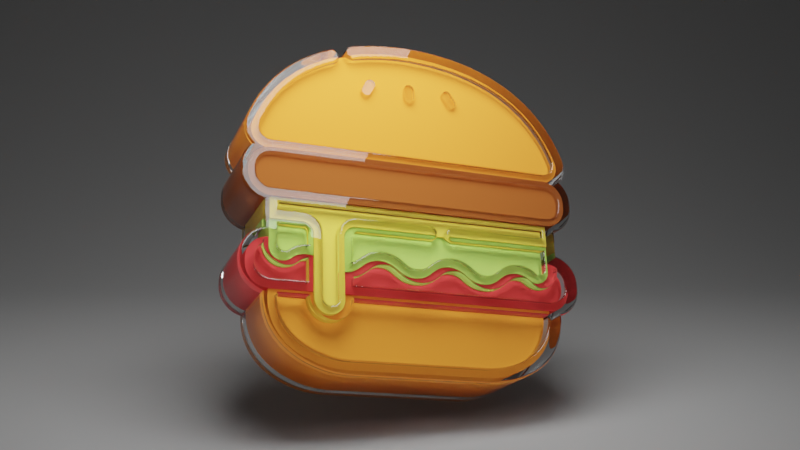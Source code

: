 # Source: hamburgur.blend  (saved by Blender 3.0.42; exported with 4.5.12 LTS)
import bpy
from mathutils import Matrix  # noqa: F401  (used for matrix-valued properties, if any)

bpy.ops.wm.read_factory_settings(use_empty=True)
scene = bpy.context.scene
scene.name = 'Scene'

# ---- collections
col_collection = bpy.data.collections.new('Collection'); scene.collection.children.link(col_collection)
col_hamburger_svg = bpy.data.collections.new('hamburger.svg'); scene.collection.children.link(col_hamburger_svg)

# ---- materials (node trees are filled in below, after node groups)
mat_back_color = bpy.data.materials.new('back color')
mat_lamp_top = bpy.data.materials.new('Lamp top')
mat_svgmat_001 = bpy.data.materials.new('SVGMat.001')
mat_svgmat_001.diffuse_color = (0.8148, 0.05781, 0.05781, 1.0)
mat_svgmat_002 = bpy.data.materials.new('SVGMat.002')
mat_svgmat_002.diffuse_color = (0.3419, 0.09084, 0.02122, 1.0)
mat_svgmat_005 = bpy.data.materials.new('SVGMat.005')
mat_svgmat_005.diffuse_color = (0.9911, 0.3095, 0.03955, 1.0)
mat_svgmat_007 = bpy.data.materials.new('SVGMat.007')
mat_svgmat_007.diffuse_color = (0.9911, 0.3095, 0.03955, 1.0)
mat_svgmat_009 = bpy.data.materials.new('SVGMat.009')
mat_svgmat_009.diffuse_color = (0.4969, 0.8388, 0.15, 1.0)
mat_svgmat_011 = bpy.data.materials.new('SVGMat.011')
mat_svgmat_011.diffuse_color = (0.9911, 0.7758, 0.1022, 1.0)
mat_svgmat = bpy.data.materials.new('SVGMat')
mat_svgmat.diffuse_color = (0.0, 0.0, 0.0, 1.0)

# ---- material node trees
mat_back_color.use_nodes = True; mat_back_color.node_tree.nodes.clear()
_N = mat_back_color.node_tree.nodes; _L = mat_back_color.node_tree.links
n0 = _N.new('ShaderNodeOutputMaterial'); n0.name = 'Material Output'; n0.location = (300, 300)
n1 = _N.new('ShaderNodeBsdfDiffuse'); n1.name = 'Diffuse BSDF'; n1.location = (10, 300)
n1.inputs[0].default_value = (0.3424, 0.3424, 0.3424, 1.0)
n1.inputs[1].default_value = 0.5
_L.new(n1.outputs[0], n0.inputs[0])
n0.is_active_output = True
mat_lamp_top.use_nodes = True; mat_lamp_top.node_tree.nodes.clear()
_N = mat_lamp_top.node_tree.nodes; _L = mat_lamp_top.node_tree.links
n0 = _N.new('ShaderNodeOutputMaterial'); n0.name = 'Material Output'; n0.location = (300, 300)
n1 = _N.new('ShaderNodeEmission'); n1.name = 'Emission'; n1.location = (10, 300)
n1.inputs[1].default_value = 8.0
_L.new(n1.outputs[0], n0.inputs[0])
n0.is_active_output = True
mat_svgmat.use_nodes = True; mat_svgmat.node_tree.nodes.clear()
_N = mat_svgmat.node_tree.nodes; _L = mat_svgmat.node_tree.links
n0 = _N.new('ShaderNodeOutputMaterial'); n0.name = 'Material Output'; n0.location = (300, 300)
n1 = _N.new('ShaderNodeBsdfGlass'); n1.name = 'Glass BSDF'; n1.location = (10, 300)
n1.distribution = 'BECKMANN'
n1.inputs[2].default_value = 1.45
_L.new(n1.outputs[0], n0.inputs[0])
n0.is_active_output = True

# ---- world
world_world = bpy.data.worlds.new('World'); scene.world = world_world
world_world.use_nodes = True; world_world.node_tree.nodes.clear()
_N = world_world.node_tree.nodes; _L = world_world.node_tree.links
n0 = _N.new('ShaderNodeOutputWorld'); n0.name = 'World Output'; n0.location = (300, 300)
n1 = _N.new('ShaderNodeBackground'); n1.name = 'Background'; n1.location = (10, 300)
n1.inputs[0].default_value = (0.05088, 0.05088, 0.05088, 1.0)
_L.new(n1.outputs[0], n0.inputs[0])
n0.is_active_output = True
world_world.color = (0.05088, 0.05088, 0.05088)
world_world.use_sun_shadow = False
world_world.sun_shadow_jitter_overblur = 0.0

# ---- cameras
cam_camera_001 = bpy.data.cameras.new('Camera.001')

# ---- meshes
me_plane = bpy.data.meshes.new('Plane')
me_plane.from_pydata([(-1.0, -1.0, 0.0), (1.0, -1.0, 0.0), (-1.0, 1.0, 0.0), (1.0, 1.0, 0.0), (-1.0, 1.0, 0.634), (1.0, 1.0, 0.634)], [], [(0, 1, 3, 2), (2, 3, 5, 4)])
me_plane.polygons.foreach_set('use_smooth', [True] * 2)
_uv = me_plane.uv_layers.new(name='UVMap')
_uv.uv.foreach_set('vector', [0.0, 0.0, 1.0, 0.0, 1.0, 1.0, 0.0, 1.0, 0.0, 1.0, 1.0, 1.0, 1.0, 1.0, 0.0, 1.0])
me_plane.materials.append(mat_back_color)
me_plane.use_remesh_fix_poles = True
me_plane.use_remesh_preserve_attributes = False
me_plane.update()
me_plane_001 = bpy.data.meshes.new('Plane.001')
me_plane_001.from_pydata([(-1.0, -1.0, 0.0), (1.0, -1.0, 0.0), (-1.0, 1.0, 0.0), (1.0, 1.0, 0.0)], [], [(0, 1, 3, 2)])
_uv = me_plane_001.uv_layers.new(name='UVMap')
_uv.uv.foreach_set('vector', [0.0, 0.0, 1.0, 0.0, 1.0, 1.0, 0.0, 1.0])
me_plane_001.materials.append(mat_lamp_top)
me_plane_001.use_remesh_fix_poles = True
me_plane_001.use_remesh_preserve_attributes = False
me_plane_001.update()

# ---- curves / text
cu_curve = bpy.data.curves.new('Curve', 'CURVE')
cu_curve.dimensions = '2D'
_sp = cu_curve.splines.new('BEZIER'); _sp.bezier_points.add(7)
_sp.bezier_points.foreach_set('co', [0.06066, -0.0104, 0.0, -0.06066, -0.0104, 0.0, -0.07013, -0.000932, 0.0, -0.07013, 0.000932, 0.0, -0.06066, 0.0104, 0.0, 0.06066, 0.0104, 0.0, 0.07013, 0.000932, 0.0, 0.07013, -0.000932, 0.0])
_sp.bezier_points.foreach_set('handle_left', [0.06589, -0.0104, 0.0, -0.02022, -0.0104, 0.0, -0.07013, -0.006161, 0.0, -0.07013, 0.000932, 0.0, -0.06589, 0.0104, 0.0, 0.06066, 0.0104, 0.0, 0.07013, 0.006161, 0.0, 0.07013, -0.000932, 0.0])
_sp.bezier_points.foreach_set('handle_right', [0.02022, -0.0104, 0.0, -0.06589, -0.0104, 0.0, -0.07013, -0.000932, 0.0, -0.07013, 0.006161, 0.0, -0.06066, 0.0104, 0.0, 0.06589, 0.0104, 0.0, 0.07013, 0.000932, 0.0, 0.07013, -0.006161, 0.0])
for _p, _l, _r in zip(_sp.bezier_points, ['FREE', 'VECTOR', 'FREE', 'FREE', 'FREE', 'FREE', 'FREE', 'FREE'], ['VECTOR', 'FREE', 'FREE', 'FREE', 'FREE', 'FREE', 'FREE', 'FREE']): _p.handle_left_type = _l; _p.handle_right_type = _r
_sp.use_cyclic_u = True
cu_curve.materials.append(mat_svgmat_001)
cu_curve.extrude = 0.012
cu_curve.fill_mode = 'BOTH'
cu_curve_001 = bpy.data.curves.new('Curve.001', 'CURVE')
cu_curve_001.dimensions = '2D'
_sp = cu_curve_001.splines.new('BEZIER'); _sp.bezier_points.add(7)
_sp.bezier_points.foreach_set('co', [0.06066, -0.0104, 0.0, -0.06066, -0.0104, 0.0, -0.07013, -0.000932, 0.0, -0.07013, 0.000932, 0.0, -0.06066, 0.0104, 0.0, 0.06066, 0.0104, 0.0, 0.07013, 0.000932, 0.0, 0.07013, -0.000932, 0.0])
_sp.bezier_points.foreach_set('handle_left', [0.06589, -0.0104, 0.0, -0.02022, -0.0104, 0.0, -0.07013, -0.006161, 0.0, -0.07013, 0.000932, 0.0, -0.06589, 0.0104, 0.0, 0.06066, 0.0104, 0.0, 0.07013, 0.006161, 0.0, 0.07013, -0.000932, 0.0])
_sp.bezier_points.foreach_set('handle_right', [0.02022, -0.0104, 0.0, -0.06589, -0.0104, 0.0, -0.07013, -0.000932, 0.0, -0.07013, 0.006161, 0.0, -0.06066, 0.0104, 0.0, 0.06589, 0.0104, 0.0, 0.07013, 0.000932, 0.0, 0.07013, -0.006161, 0.0])
for _p, _l, _r in zip(_sp.bezier_points, ['FREE', 'VECTOR', 'FREE', 'FREE', 'FREE', 'FREE', 'FREE', 'FREE'], ['VECTOR', 'FREE', 'FREE', 'FREE', 'FREE', 'FREE', 'FREE', 'FREE']): _p.handle_left_type = _l; _p.handle_right_type = _r
_sp.use_cyclic_u = True
cu_curve_001.materials.append(mat_svgmat_002)
cu_curve_001.extrude = 0.016
cu_curve_001.fill_mode = 'BOTH'
cu_curve_004 = bpy.data.curves.new('Curve.004', 'CURVE')
cu_curve_004.dimensions = '2D'
_sp = cu_curve_004.splines.new('BEZIER'); _sp.bezier_points.add(5)
_sp.bezier_points.foreach_set('co', [8.865e-06, 0.03857, 0.0, -0.06843, -0.002674, 0.0, -0.06098, -0.01313, 0.0, 8.865e-06, -0.01313, 0.0, 0.06099, -0.01313, 0.0, 0.06841, -0.002585, 0.0])
_sp.bezier_points.foreach_set('handle_left', [0.04721, 0.03788, 0.0, -0.06318, 0.01223, 0.0, -0.06639, -0.01313, 0.0, 8.865e-06, -0.01313, 0.0, 0.04066, -0.01313, 0.0, 0.07023, -0.007727, 0.0])
_sp.bezier_points.foreach_set('handle_right', [-0.04729, 0.03788, 0.0, -0.07022, -0.007781, 0.0, -0.06098, -0.01313, 0.0, 0.02034, -0.01313, 0.0, 0.06645, -0.01313, 0.0, 0.06313, 0.01233, 0.0])
for _p, _l, _r in zip(_sp.bezier_points, ['FREE', 'FREE', 'FREE', 'FREE', 'VECTOR', 'FREE'], ['FREE', 'FREE', 'FREE', 'VECTOR', 'FREE', 'FREE']): _p.handle_left_type = _l; _p.handle_right_type = _r
_sp.use_cyclic_u = True
cu_curve_004.materials.append(mat_svgmat_005)
cu_curve_004.extrude = 0.014
cu_curve_004.fill_mode = 'BOTH'
cu_curve_006 = bpy.data.curves.new('Curve.006', 'CURVE')
cu_curve_006.dimensions = '2D'
_sp = cu_curve_006.splines.new('BEZIER'); _sp.bezier_points.add(7)
_sp.bezier_points.foreach_set('co', [0.06066, 0.01779, 0.0, 5.65e-08, 0.01779, 0.0, -0.06066, 0.01779, 0.0, -0.04104, -0.01036, 0.0, -0.02843, -0.01235, 0.0, 5.65e-08, -0.01235, 0.0, 0.02843, -0.01235, 0.0, 0.04104, -0.01036, 0.0])
_sp.bezier_points.foreach_set('handle_left', [0.06066, 0.01779, 0.0, 0.02022, 0.01779, 0.0, -0.04044, 0.01779, 0.0, -0.06485, -0.002409, 0.0, -0.0327, -0.01235, 0.0, 5.65e-08, -0.01235, 0.0, 0.01895, -0.01235, 0.0, 0.03696, -0.01172, 0.0])
_sp.bezier_points.foreach_set('handle_right', [0.04044, 0.01779, 0.0, -0.02022, 0.01779, 0.0, -0.06066, 0.01779, 0.0, -0.03696, -0.01172, 0.0, -0.02843, -0.01235, 0.0, 0.009477, -0.01235, 0.0, 0.0327, -0.01235, 0.0, 0.06485, -0.002409, 0.0])
for _p, _l, _r in zip(_sp.bezier_points, ['FREE', 'VECTOR', 'VECTOR', 'FREE', 'FREE', 'FREE', 'VECTOR', 'FREE'], ['VECTOR', 'VECTOR', 'FREE', 'FREE', 'FREE', 'VECTOR', 'FREE', 'FREE']): _p.handle_left_type = _l; _p.handle_right_type = _r
_sp.use_cyclic_u = True
cu_curve_006.materials.append(mat_svgmat_007)
cu_curve_006.extrude = 0.011
cu_curve_006.fill_mode = 'BOTH'
cu_curve_008 = bpy.data.curves.new('Curve.008', 'CURVE')
cu_curve_008.dimensions = '2D'
_sp = cu_curve_008.splines.new('BEZIER'); _sp.bezier_points.add(13)
_sp.bezier_points.foreach_set('co', [0.05657, 0.001654, 0.0, 0.04742, -0.002634, 0.0, 0.04134, -0.0004226, 0.0, 0.02611, -0.006453, 0.0, 0.01088, -0.0004226, 0.0, -0.004352, -0.006453, 0.0, -0.01958, -0.0004226, 0.0, -0.03481, -0.006453, 0.0, -0.05004, -0.0004226, 0.0, -0.05612, -0.002633, 0.0, -0.06527, 0.001655, 0.0, -0.06527, 0.01284, 0.0, 0.05657, 0.01284, 0.0, 0.05657, 0.001654, 0.0])
_sp.bezier_points.foreach_set('handle_left', [0.05657, 0.001654, 0.0, 0.05107, -0.005635, 0.0, 0.04415, -0.0004226, 0.0, 0.03372, -0.006453, 0.0, 0.01849, -0.0004226, 0.0, 0.003263, -0.006453, 0.0, -0.01197, -0.0004226, 0.0, -0.0272, -0.006453, 0.0, -0.04242, -0.0004226, 0.0, -0.05462, -0.0014, 0.0, -0.06527, -0.003072, 0.0, -0.06527, 0.01284, 0.0, 0.01596, 0.01284, 0.0, 0.05657, 0.005383, 0.0])
_sp.bezier_points.foreach_set('handle_right', [0.05657, -0.003073, 0.0, 0.04592, -0.0014, 0.0, 0.03372, -0.0004226, 0.0, 0.01849, -0.006453, 0.0, 0.003263, -0.0004226, 0.0, -0.01197, -0.006453, 0.0, -0.0272, -0.0004226, 0.0, -0.04242, -0.006453, 0.0, -0.05285, -0.0004226, 0.0, -0.05977, -0.005634, 0.0, -0.06527, 0.001655, 0.0, -0.02466, 0.01284, 0.0, 0.05657, 0.009113, 0.0, 0.05657, 0.001654, 0.0])
for _p, _l, _r in zip(_sp.bezier_points, ['FREE', 'FREE', 'FREE', 'FREE', 'FREE', 'FREE', 'FREE', 'FREE', 'FREE', 'FREE', 'FREE', 'FREE', 'VECTOR', 'VECTOR'], ['FREE', 'FREE', 'FREE', 'FREE', 'FREE', 'FREE', 'FREE', 'FREE', 'FREE', 'FREE', 'FREE', 'VECTOR', 'VECTOR', 'FREE']): _p.handle_left_type = _l; _p.handle_right_type = _r
_sp.use_cyclic_u = True
cu_curve_008.materials.append(mat_svgmat_009)
cu_curve_008.extrude = 0.013
cu_curve_008.fill_mode = 'BOTH'
cu_curve_010 = bpy.data.curves.new('Curve.010', 'CURVE')
cu_curve_010.dimensions = '2D'
_sp = cu_curve_010.splines.new('BEZIER'); _sp.bezier_points.add(10)
_sp.bezier_points.foreach_set('co', [-0.03759, 0.01736, 0.0, -0.03759, 0.008315, 0.0, -0.02452, 0.008315, 0.0, -0.0196, 0.003396, 0.0, -0.0196, -0.02266, 0.0, -0.01331, -0.02895, 0.0, -0.007025, -0.02266, 0.0, -0.007025, 0.003396, 0.0, -0.002105, 0.008315, 0.0, 0.08419, 0.008315, 0.0, 0.08419, 0.01736, 0.0])
_sp.bezier_points.foreach_set('handle_left', [0.003005, 0.01736, 0.0, -0.03759, 0.01133, 0.0, -0.02888, 0.008315, 0.0, -0.0196, 0.006112, 0.0, -0.0196, -0.02266, 0.0, -0.01679, -0.02895, 0.0, -0.007025, -0.02613, 0.0, -0.007025, 0.003396, 0.0, -0.004822, 0.008315, 0.0, 0.08419, 0.008315, 0.0, 0.08419, 0.01435, 0.0])
_sp.bezier_points.foreach_set('handle_right', [-0.03759, 0.01435, 0.0, -0.03323, 0.008315, 0.0, -0.02181, 0.008315, 0.0, -0.0196, 0.003396, 0.0, -0.0196, -0.02613, 0.0, -0.009841, -0.02895, 0.0, -0.007025, -0.02266, 0.0, -0.007025, 0.006113, 0.0, -0.002105, 0.008315, 0.0, 0.08419, 0.01133, 0.0, 0.0436, 0.01736, 0.0])
for _p, _l, _r in zip(_sp.bezier_points, ['VECTOR', 'VECTOR', 'VECTOR', 'FREE', 'FREE', 'FREE', 'FREE', 'FREE', 'FREE', 'FREE', 'VECTOR'], ['VECTOR', 'VECTOR', 'FREE', 'FREE', 'FREE', 'FREE', 'FREE', 'FREE', 'FREE', 'VECTOR', 'VECTOR']): _p.handle_left_type = _l; _p.handle_right_type = _r
_sp.use_cyclic_u = True
cu_curve_010.materials.append(mat_svgmat_011)
cu_curve_010.extrude = 0.014
cu_curve_010.fill_mode = 'BOTH'
cu_curve_012 = bpy.data.curves.new('Curve.012', 'CURVE')
cu_curve_012.dimensions = '2D'
_sp = cu_curve_012.splines.new('BEZIER'); _sp.bezier_points.add(6)
_sp.bezier_points.foreach_set('co', [-0.0007825, -0.003303, 0.0, 0.001081, -0.002192, 0.0, 0.002917, 0.001204, 0.0, 0.002061, 0.004071, 0.0, -0.0008064, 0.003215, 0.0, -0.002642, -0.0001805, 0.0, -0.001787, -0.003048, 0.0])
_sp.bezier_points.foreach_set('handle_left', [-0.001123, -0.003303, 0.0, 0.0006984, -0.002901, 0.0, 0.002917, 0.001204, 0.0, 0.003089, 0.003515, 0.0, -0.000251, 0.004243, 0.0, -0.002642, -0.0001805, 0.0, -0.002815, -0.002492, 0.0])
_sp.bezier_points.foreach_set('handle_right', [-3.032e-05, -0.003303, 0.0, 0.001081, -0.002192, 0.0, 0.003472, 0.002231, 0.0, 0.001032, 0.004626, 0.0, -0.0008064, 0.003215, 0.0, -0.003198, -0.001208, 0.0, -0.001467, -0.003221, 0.0])
_sp.use_cyclic_u = True
cu_curve_012.materials.append(mat_svgmat)
cu_curve_012.extrude = 0.016
cu_curve_012.fill_mode = 'BOTH'
cu_curve_013 = bpy.data.curves.new('Curve.013', 'CURVE')
cu_curve_013.dimensions = '2D'
_sp = cu_curve_013.splines.new('BEZIER'); _sp.bezier_points.add(5)
_sp.bezier_points.foreach_set('co', [0.002116, -0.00193, 0.0, 0.002116, 0.00193, 0.0, 0.0, 0.004046, 0.0, -0.002116, 0.00193, 0.0, -0.002116, -0.00193, 0.0, 0.0, -0.004046, 0.0])
_sp.bezier_points.foreach_set('handle_left', [0.002116, -0.003098, 0.0, 0.002116, 0.0006433, 0.0, 0.001169, 0.004046, 0.0, -0.002116, 0.003098, 0.0, -0.002116, -0.00193, 0.0, -0.001169, -0.004046, 0.0])
_sp.bezier_points.foreach_set('handle_right', [0.002116, -0.0006433, 0.0, 0.002116, 0.003098, 0.0, -0.001169, 0.004046, 0.0, -0.002116, 0.00193, 0.0, -0.002116, -0.003098, 0.0, 0.001169, -0.004046, 0.0])
for _p, _l, _r in zip(_sp.bezier_points, ['FREE', 'VECTOR', 'FREE', 'FREE', 'FREE', 'FREE'], ['VECTOR', 'FREE', 'FREE', 'FREE', 'FREE', 'FREE']): _p.handle_left_type = _l; _p.handle_right_type = _r
_sp.use_cyclic_u = True
cu_curve_013.materials.append(mat_svgmat)
cu_curve_013.extrude = 0.016
cu_curve_013.fill_mode = 'BOTH'
cu_curve_014 = bpy.data.curves.new('Curve.014', 'CURVE')
cu_curve_014.dimensions = '2D'
_sp = cu_curve_014.splines.new('BEZIER'); _sp.bezier_points.add(6)
_sp.bezier_points.foreach_set('co', [0.0008264, -0.003279, 0.0, 0.001886, -0.002994, 0.0, 0.002655, -0.0001019, 0.0, 0.000718, 0.003237, 0.0, -0.002174, 0.004006, 0.0, -0.002943, 0.001114, 0.0, -0.001006, -0.002225, 0.0])
_sp.bezier_points.foreach_set('handle_left', [9.656e-05, -0.003279, 0.0, 0.001552, -0.003187, 0.0, 0.003241, -0.001113, 0.0, 0.000718, 0.003237, 0.0, -0.001163, 0.004592, 0.0, -0.00353, 0.002125, 0.0, -0.001006, -0.002225, 0.0])
_sp.bezier_points.foreach_set('handle_right', [0.001187, -0.003279, 0.0, 0.002897, -0.002407, 0.0, 0.002655, -0.0001019, 0.0, 0.0001316, 0.004248, 0.0, -0.003185, 0.00342, 0.0, -0.002943, 0.001114, 0.0, -0.0006135, -0.002901, 0.0])
_sp.use_cyclic_u = True
cu_curve_014.materials.append(mat_svgmat)
cu_curve_014.extrude = 0.016
cu_curve_014.fill_mode = 'BOTH'
cu_curve_015 = bpy.data.curves.new('Curve.015', 'CURVE')
cu_curve_015.dimensions = '2D'
_sp = cu_curve_015.splines.new('BEZIER'); _sp.bezier_points.add(42)
_sp.bezier_points.foreach_set('co', [0.07769, 0.02092, 0.0, 0.07769, 0.02278, 0.0, 0.07267, 0.03232, 0.0, 0.07458, 0.03435, 0.0, 0.07584, 0.0435, 0.0, 0.05668, 0.07036, 0.0, 0.00547, 0.08606, 0.0, 0.005409, 0.08606, 0.0, -0.02097, 0.08257, 0.0, -0.02245, 0.07997, 0.0, -0.01985, 0.07849, 0.0, 0.005439, 0.08182, 0.0, 0.07185, 0.04208, 0.0, 0.07112, 0.03679, 0.0, 0.06642, 0.03437, 0.0, -0.05554, 0.03437, 0.0, -0.06027, 0.03681, 0.0, -0.061, 0.042, 0.0, -0.02887, 0.0754, 0.0, -0.02774, 0.07817, 0.0, -0.03051, 0.0793, 0.0, -0.05443, 0.06198, 0.0, -0.06499, 0.0434, 0.0, -0.06372, 0.03436, 0.0, -0.06178, 0.03232, 0.0, -0.06681, 0.02278, 0.0, -0.06681, 0.02092, 0.0, -0.05756, 0.009572, 0.0, -0.05761, -0.003063, 0.0, -0.06681, -0.0144, 0.0, -0.06681, -0.01626, 0.0, -0.05757, -0.02761, 0.0, -0.05636, -0.03747, 0.0, -0.03627, -0.05588, 0.0, -0.02299, -0.05799, 0.0, 0.03387, -0.05799, 0.0, 0.04715, -0.05588, 0.0, 0.06724, -0.03747, 0.0, 0.06845, -0.02761, 0.0, 0.07769, -0.01626, 0.0, 0.07769, -0.0144, 0.0, 0.06844, -0.003056, 0.0, 0.06844, 0.009572, 0.0])
_sp.bezier_points.foreach_set('handle_left', [0.07769, 0.01533, 0.0, 0.07769, 0.02216, 0.0, 0.0757, 0.03023, 0.0, 0.07403, 0.03357, 0.0, 0.07692, 0.04042, 0.0, 0.06776, 0.0616, 0.0, 0.02667, 0.08575, 0.0, 0.005429, 0.08606, 0.0, -0.01305, 0.08475, 0.0, -0.02276, 0.0811, 0.0, -0.02098, 0.07818, 0.0, -0.003774, 0.08169, 0.0, 0.0667, 0.05664, 0.0, 0.07222, 0.03835, 0.0, 0.06832, 0.03437, 0.0, -0.05554, 0.03437, 0.0, -0.05917, 0.03526, 0.0, -0.06162, 0.04023, 0.0, -0.04862, 0.06712, 0.0, -0.02729, 0.07709, 0.0, -0.02943, 0.07975, 0.0, -0.04817, 0.06944, 0.0, -0.06258, 0.05025, 0.0, -0.06561, 0.03703, 0.0, -0.06251, 0.0329, 0.0, -0.06681, 0.02674, 0.0, -0.06681, 0.02092, 0.0, -0.06283, 0.01066, 0.0, -0.05761, -0.003063, 0.0, -0.06681, -0.008827, 0.0, -0.06681, -0.01626, 0.0, -0.06284, -0.02652, 0.0, -0.05764, -0.03345, 0.0, -0.04352, -0.05346, 0.0, -0.02762, -0.05799, 0.0, 0.03387, -0.05799, 0.0, 0.04297, -0.05728, 0.0, 0.06377, -0.0483, 0.0, 0.06859, -0.02983, 0.0, 0.07769, -0.02185, 0.0, 0.07769, -0.0144, 0.0, 0.07371, -0.004141, 0.0, 0.06844, 0.009572, 0.0])
_sp.bezier_points.foreach_set('handle_right', [0.07769, 0.02154, 0.0, 0.07769, 0.02673, 0.0, 0.07338, 0.0329, 0.0, 0.07645, 0.03701, 0.0, 0.07321, 0.05091, 0.0, 0.0439, 0.08047, 0.0, 0.00545, 0.08606, 0.0, -0.004173, 0.08592, 0.0, -0.0221, 0.08226, 0.0, -0.02215, 0.07885, 0.0, -0.01228, 0.08057, 0.0, 0.05122, 0.08115, 0.0, 0.07249, 0.04028, 0.0, 0.07003, 0.03525, 0.0, 0.06642, 0.03437, 0.0, -0.05744, 0.03437, 0.0, -0.06135, 0.03834, 0.0, -0.05724, 0.05266, 0.0, -0.0278, 0.07585, 0.0, -0.02819, 0.07924, 0.0, -0.04013, 0.07527, 0.0, -0.05903, 0.0565, 0.0, -0.06607, 0.04033, 0.0, -0.06317, 0.03359, 0.0, -0.06482, 0.03023, 0.0, -0.06681, 0.02278, 0.0, -0.06681, 0.01533, 0.0, -0.05756, 0.009572, 0.0, -0.06286, -0.004163, 0.0, -0.06681, -0.0144, 0.0, -0.06681, -0.02185, 0.0, -0.05771, -0.02983, 0.0, -0.0529, -0.0483, 0.0, -0.03209, -0.05728, 0.0, -0.02299, -0.05799, 0.0, 0.0385, -0.05799, 0.0, 0.0544, -0.05346, 0.0, 0.06852, -0.03345, 0.0, 0.07372, -0.02652, 0.0, 0.07769, -0.01626, 0.0, 0.07769, -0.008812, 0.0, 0.06844, -0.003056, 0.0, 0.07371, 0.01066, 0.0])
for _p, _l, _r in zip(_sp.bezier_points, ['FREE', 'VECTOR', 'FREE', 'FREE', 'FREE', 'FREE', 'FREE', 'FREE', 'FREE', 'FREE', 'FREE', 'FREE', 'FREE', 'FREE', 'FREE', 'FREE', 'FREE', 'FREE', 'FREE', 'FREE', 'FREE', 'FREE', 'FREE', 'FREE', 'FREE', 'FREE', 'FREE', 'FREE', 'FREE', 'FREE', 'FREE', 'FREE', 'FREE', 'FREE', 'FREE', 'FREE', 'FREE', 'FREE', 'FREE', 'FREE', 'FREE', 'FREE', 'FREE'], ['VECTOR', 'FREE', 'FREE', 'FREE', 'FREE', 'FREE', 'FREE', 'FREE', 'FREE', 'FREE', 'FREE', 'FREE', 'FREE', 'FREE', 'FREE', 'FREE', 'FREE', 'FREE', 'FREE', 'FREE', 'FREE', 'FREE', 'FREE', 'FREE', 'FREE', 'FREE', 'FREE', 'FREE', 'FREE', 'FREE', 'FREE', 'FREE', 'FREE', 'FREE', 'FREE', 'FREE', 'FREE', 'FREE', 'FREE', 'FREE', 'FREE', 'FREE', 'FREE']): _p.handle_left_type = _l; _p.handle_right_type = _r
_sp.use_cyclic_u = True
_sp = cu_curve_015.splines.new('BEZIER'); _sp.bezier_points.add(9)
_sp.bezier_points.foreach_set('co', [-0.06258, -0.01626, 0.0, -0.06258, -0.0144, 0.0, -0.05762, -0.007453, 0.0, -0.05762, -0.0087, 0.0, -0.05323, -0.01565, 0.0, -0.04502, -0.01462, 0.0, -0.04028, -0.01289, 0.0, -0.03958, -0.01292, 0.0, -0.03958, -0.02361, 0.0, -0.05523, -0.02361, 0.0])
_sp.bezier_points.foreach_set('handle_left', [-0.06258, -0.02032, 0.0, -0.06258, -0.01502, 0.0, -0.0605, -0.00845, 0.0, -0.05762, -0.0087, 0.0, -0.05594, -0.01436, 0.0, -0.04735, -0.01654, 0.0, -0.04259, -0.01289, 0.0, -0.03981, -0.0129, 0.0, -0.03958, -0.02361, 0.0, -0.05001, -0.02361, 0.0])
_sp.bezier_points.foreach_set('handle_right', [-0.06258, -0.01564, 0.0, -0.06258, -0.01118, 0.0, -0.05762, -0.007453, 0.0, -0.05762, -0.0117, 0.0, -0.0505, -0.01693, 0.0, -0.04393, -0.01372, 0.0, -0.04004, -0.01289, 0.0, -0.03958, -0.01292, 0.0, -0.0448, -0.02361, 0.0, -0.05928, -0.02361, 0.0])
for _p, _l, _r in zip(_sp.bezier_points, ['FREE', 'VECTOR', 'FREE', 'FREE', 'FREE', 'FREE', 'FREE', 'FREE', 'FREE', 'VECTOR'], ['VECTOR', 'FREE', 'FREE', 'FREE', 'FREE', 'FREE', 'FREE', 'FREE', 'VECTOR', 'FREE']): _p.handle_left_type = _l; _p.handle_right_type = _r
_sp.use_cyclic_u = True
_sp = cu_curve_015.splines.new('BEZIER'); _sp.bezier_points.add(33)
_sp.bezier_points.foreach_set('co', [0.02175, 0.0002875, 0.0, 0.06421, 0.0002875, 0.0, 0.06421, -0.008701, 0.0, 0.06224, -0.01182, 0.0, 0.05852, -0.01135, 0.0, 0.05109, -0.008662, 0.0, 0.04217, -0.01213, 0.0, 0.03587, -0.01469, 0.0, 0.02957, -0.01213, 0.0, 0.02064, -0.008662, 0.0, 0.01171, -0.01213, 0.0, 0.005408, -0.01469, 0.0, -0.0008924, -0.01213, 0.0, -0.009821, -0.008662, 0.0, -0.01875, -0.01213, 0.0, -0.02277, -0.01443, 0.0, -0.02277, -0.002516, 0.0, -0.01997, 0.0002875, 0.0, 0.01183, 0.0002875, 0.0, 0.01394, 0.002403, 0.0, 0.01183, 0.004519, 0.0, -0.01997, 0.004519, 0.0, -0.027, -0.002516, 0.0, -0.027, -0.02857, 0.0, -0.03118, -0.03274, 0.0, -0.03535, -0.02857, 0.0, -0.03535, -0.002516, 0.0, -0.04239, 0.004519, 0.0, -0.05333, 0.004519, 0.0, -0.05333, 0.009334, 0.0, 0.06421, 0.009334, 0.0, 0.06421, 0.004519, 0.0, 0.02175, 0.004519, 0.0, 0.01963, 0.002403, 0.0])
_sp.bezier_points.foreach_set('handle_left', [0.02058, 0.0002875, 0.0, 0.05006, 0.0002875, 0.0, 0.06421, -0.005705, 0.0, 0.06347, -0.01124, 0.0, 0.0596, -0.01224, 0.0, 0.05477, -0.008662, 0.0, 0.04422, -0.01051, 0.0, 0.03894, -0.01469, 0.0, 0.03137, -0.01356, 0.0, 0.02518, -0.008662, 0.0, 0.01366, -0.01059, 0.0, 0.008478, -0.01469, 0.0, 0.0009119, -0.01356, 0.0, -0.005277, -0.008662, 0.0, -0.01669, -0.01051, 0.0, -0.02113, -0.01402, 0.0, -0.02277, -0.002516, 0.0, -0.02151, 0.0002875, 0.0, 0.01183, 0.0002875, 0.0, 0.01394, 0.001235, 0.0, 0.01299, 0.004519, 0.0, -0.01997, 0.004519, 0.0, -0.027, 0.001363, 0.0, -0.027, -0.02857, 0.0, -0.02887, -0.03274, 0.0, -0.03535, -0.03087, 0.0, -0.03535, -0.002516, 0.0, -0.03851, 0.004519, 0.0, -0.05333, 0.004519, 0.0, -0.05333, 0.007729, 0.0, 0.02503, 0.009334, 0.0, 0.06421, 0.006124, 0.0, 0.0359, 0.004519, 0.0, 0.01963, 0.003572, 0.0])
_sp.bezier_points.foreach_set('handle_right', [0.0359, 0.0002875, 0.0, 0.06421, -0.002709, 0.0, 0.06421, -0.01007, 0.0, 0.06099, -0.01241, 0.0, 0.057, -0.0101, 0.0, 0.04655, -0.008662, 0.0, 0.04036, -0.01356, 0.0, 0.03279, -0.01469, 0.0, 0.02751, -0.01051, 0.0, 0.01609, -0.008662, 0.0, 0.009903, -0.01356, 0.0, 0.002337, -0.01469, 0.0, -0.002846, -0.01059, 0.0, -0.01436, -0.008662, 0.0, -0.02004, -0.01315, 0.0, -0.02277, -0.01443, 0.0, -0.02277, -0.0009698, 0.0, -0.01997, 0.0002875, 0.0, 0.01299, 0.0002875, 0.0, 0.01394, 0.003572, 0.0, 0.01183, 0.004519, 0.0, -0.02385, 0.004519, 0.0, -0.027, -0.002516, 0.0, -0.027, -0.03087, 0.0, -0.03348, -0.03274, 0.0, -0.03535, -0.02857, 0.0, -0.03535, 0.001363, 0.0, -0.04239, 0.004519, 0.0, -0.05333, 0.006124, 0.0, -0.01415, 0.009334, 0.0, 0.06421, 0.007729, 0.0, 0.05006, 0.004519, 0.0, 0.02058, 0.004519, 0.0, 0.01963, 0.001235, 0.0])
for _p, _l, _r in zip(_sp.bezier_points, ['FREE', 'VECTOR', 'VECTOR', 'FREE', 'FREE', 'FREE', 'FREE', 'FREE', 'FREE', 'FREE', 'FREE', 'FREE', 'FREE', 'FREE', 'FREE', 'FREE', 'FREE', 'FREE', 'FREE', 'FREE', 'FREE', 'FREE', 'FREE', 'FREE', 'FREE', 'FREE', 'FREE', 'FREE', 'FREE', 'VECTOR', 'VECTOR', 'VECTOR', 'VECTOR', 'FREE'], ['VECTOR', 'VECTOR', 'FREE', 'FREE', 'FREE', 'FREE', 'FREE', 'FREE', 'FREE', 'FREE', 'FREE', 'FREE', 'FREE', 'FREE', 'FREE', 'FREE', 'FREE', 'FREE', 'FREE', 'FREE', 'FREE', 'FREE', 'FREE', 'FREE', 'FREE', 'FREE', 'FREE', 'FREE', 'VECTOR', 'VECTOR', 'VECTOR', 'VECTOR', 'FREE', 'FREE']): _p.handle_left_type = _l; _p.handle_right_type = _r
_sp.use_cyclic_u = True
_sp = cu_curve_015.splines.new('BEZIER'); _sp.bezier_points.add(7)
_sp.bezier_points.foreach_set('co', [-0.04239, 0.0002875, 0.0, -0.03958, -0.002516, 0.0, -0.03958, -0.00868, 0.0, -0.04028, -0.008662, 0.0, -0.04771, -0.01135, 0.0, -0.05142, -0.01182, 0.0, -0.05339, -0.0087, 0.0, -0.05339, 0.0002875, 0.0])
_sp.bezier_points.foreach_set('handle_left', [-0.04239, 0.0002875, 0.0, -0.03958, -0.0009698, 0.0, -0.03958, -0.00868, 0.0, -0.04004, -0.008662, 0.0, -0.04618, -0.0101, 0.0, -0.05017, -0.01241, 0.0, -0.05339, -0.01007, 0.0, -0.05339, 0.0002875, 0.0])
_sp.bezier_points.foreach_set('handle_right', [-0.04084, 0.0002875, 0.0, -0.03958, -0.002516, 0.0, -0.03981, -0.008669, 0.0, -0.04396, -0.008662, 0.0, -0.04878, -0.01224, 0.0, -0.05265, -0.01124, 0.0, -0.05339, -0.0087, 0.0, -0.05339, 0.0002875, 0.0])
_sp.use_cyclic_u = True
_sp = cu_curve_015.splines.new('BEZIER'); _sp.bezier_points.add(11)
_sp.bezier_points.foreach_set('co', [0.0632, -0.03618, 0.0, 0.04581, -0.05187, 0.0, 0.03387, -0.05376, 0.0, -0.02299, -0.05376, 0.0, -0.03493, -0.05187, 0.0, -0.05336, -0.02785, 0.0, -0.03958, -0.02785, 0.0, -0.03958, -0.02857, 0.0, -0.03118, -0.03698, 0.0, -0.02277, -0.02857, 0.0, -0.02277, -0.02785, 0.0, 0.06423, -0.02785, 0.0])
_sp.bezier_points.foreach_set('handle_left', [0.06431, -0.03273, 0.0, 0.05501, -0.0488, 0.0, 0.03804, -0.05376, 0.0, -0.02299, -0.05376, 0.0, -0.03118, -0.05312, 0.0, -0.0537, -0.03257, 0.0, -0.03958, -0.02785, 0.0, -0.03958, -0.02833, 0.0, -0.03581, -0.03698, 0.0, -0.02277, -0.03321, 0.0, -0.02277, -0.02785, 0.0, 0.03523, -0.02785, 0.0])
_sp.bezier_points.foreach_set('handle_right', [0.06086, -0.04352, 0.0, 0.04206, -0.05312, 0.0, 0.03387, -0.05376, 0.0, -0.02716, -0.05376, 0.0, -0.05295, -0.04586, 0.0, -0.05336, -0.02785, 0.0, -0.03958, -0.02809, 0.0, -0.03958, -0.03321, 0.0, -0.02654, -0.03698, 0.0, -0.02277, -0.02857, 0.0, 0.00623, -0.02785, 0.0, 0.06435, -0.02965, 0.0])
for _p, _l, _r in zip(_sp.bezier_points, ['FREE', 'FREE', 'FREE', 'FREE', 'FREE', 'FREE', 'FREE', 'VECTOR', 'FREE', 'FREE', 'FREE', 'VECTOR'], ['FREE', 'FREE', 'FREE', 'FREE', 'FREE', 'FREE', 'VECTOR', 'FREE', 'FREE', 'FREE', 'VECTOR', 'FREE']): _p.handle_left_type = _l; _p.handle_right_type = _r
_sp.use_cyclic_u = True
_sp = cu_curve_015.splines.new('BEZIER'); _sp.bezier_points.add(18)
_sp.bezier_points.foreach_set('co', [0.07346, -0.0144, 0.0, 0.07346, -0.01626, 0.0, 0.0661, -0.02361, 0.0, -0.02277, -0.02361, 0.0, -0.02277, -0.01875, 0.0, -0.01612, -0.01545, 0.0, -0.009821, -0.01289, 0.0, -0.003521, -0.01545, 0.0, 0.005408, -0.01892, 0.0, 0.01434, -0.01545, 0.0, 0.02064, -0.01289, 0.0, 0.02694, -0.01545, 0.0, 0.03587, -0.01892, 0.0, 0.04479, -0.01545, 0.0, 0.05109, -0.01289, 0.0, 0.05584, -0.01462, 0.0, 0.06405, -0.01565, 0.0, 0.06844, -0.008702, 0.0, 0.06844, -0.00743, 0.0])
_sp.bezier_points.foreach_set('handle_left', [0.07346, -0.01116, 0.0, 0.07346, -0.01564, 0.0, 0.07016, -0.02361, 0.0, -0.02277, -0.02361, 0.0, -0.02277, -0.02037, 0.0, -0.0178, -0.01678, 0.0, -0.01289, -0.01289, 0.0, -0.005325, -0.01402, 0.0, 0.0008639, -0.01892, 0.0, 0.01228, -0.01708, 0.0, 0.01757, -0.01289, 0.0, 0.02513, -0.01402, 0.0, 0.03132, -0.01892, 0.0, 0.04274, -0.01708, 0.0, 0.04802, -0.01289, 0.0, 0.05474, -0.01373, 0.0, 0.06132, -0.01694, 0.0, 0.06844, -0.0117, 0.0, 0.06844, -0.00743, 0.0])
_sp.bezier_points.foreach_set('handle_right', [0.07346, -0.01502, 0.0, 0.07346, -0.02032, 0.0, 0.0661, -0.02361, 0.0, -0.02277, -0.02199, 0.0, -0.01967, -0.01825, 0.0, -0.01432, -0.01402, 0.0, -0.00675, -0.01289, 0.0, -0.001567, -0.017, 0.0, 0.009951, -0.01892, 0.0, 0.01614, -0.01402, 0.0, 0.02371, -0.01289, 0.0, 0.02899, -0.01708, 0.0, 0.04041, -0.01892, 0.0, 0.0466, -0.01402, 0.0, 0.05341, -0.01289, 0.0, 0.05817, -0.01654, 0.0, 0.06676, -0.01437, 0.0, 0.06844, -0.008702, 0.0, 0.07135, -0.008408, 0.0])
for _p, _l, _r in zip(_sp.bezier_points, ['FREE', 'VECTOR', 'FREE', 'FREE', 'VECTOR', 'FREE', 'FREE', 'FREE', 'FREE', 'FREE', 'FREE', 'FREE', 'FREE', 'FREE', 'FREE', 'FREE', 'FREE', 'FREE', 'FREE'], ['VECTOR', 'FREE', 'FREE', 'VECTOR', 'FREE', 'FREE', 'FREE', 'FREE', 'FREE', 'FREE', 'FREE', 'FREE', 'FREE', 'FREE', 'FREE', 'FREE', 'FREE', 'FREE', 'FREE']): _p.handle_left_type = _l; _p.handle_right_type = _r
_sp.use_cyclic_u = True
_sp = cu_curve_015.splines.new('BEZIER'); _sp.bezier_points.add(7)
_sp.bezier_points.foreach_set('co', [0.0661, 0.01357, 0.0, -0.05523, 0.01357, 0.0, -0.06258, 0.02092, 0.0, -0.06258, 0.02278, 0.0, -0.05523, 0.03013, 0.0, 0.0661, 0.03013, 0.0, 0.07346, 0.02278, 0.0, 0.07346, 0.02092, 0.0])
_sp.bezier_points.foreach_set('handle_left', [0.07016, 0.01357, 0.0, -0.01478, 0.01357, 0.0, -0.06258, 0.01686, 0.0, -0.06258, 0.02278, 0.0, -0.05928, 0.03013, 0.0, 0.0661, 0.03013, 0.0, 0.07346, 0.02684, 0.0, 0.07346, 0.02092, 0.0])
_sp.bezier_points.foreach_set('handle_right', [0.02566, 0.01357, 0.0, -0.05928, 0.01357, 0.0, -0.06258, 0.02092, 0.0, -0.06258, 0.02684, 0.0, -0.05523, 0.03013, 0.0, 0.07016, 0.03013, 0.0, 0.07346, 0.02278, 0.0, 0.07346, 0.01686, 0.0])
for _p, _l, _r in zip(_sp.bezier_points, ['FREE', 'VECTOR', 'FREE', 'FREE', 'FREE', 'FREE', 'FREE', 'FREE'], ['VECTOR', 'FREE', 'FREE', 'FREE', 'FREE', 'FREE', 'FREE', 'FREE']): _p.handle_left_type = _l; _p.handle_right_type = _r
_sp.use_cyclic_u = True
cu_curve_015.materials.append(mat_svgmat)
cu_curve_015.bevel_resolution = 9
cu_curve_015.extrude = 0.017
cu_curve_015.bevel_depth = 0.001
cu_curve_015.fill_mode = 'BOTH'

# ---- objects
ob_plane = bpy.data.objects.new('Plane', me_plane)
ob_camera = bpy.data.objects.new('Camera', cam_camera_001)
ob_plane_001 = bpy.data.objects.new('Plane.001', me_plane_001)
ob_curve = bpy.data.objects.new('Curve', cu_curve)
ob_curve_001 = bpy.data.objects.new('Curve.001', cu_curve_001)
ob_curve_004 = bpy.data.objects.new('Curve.004', cu_curve_004)
ob_curve_006 = bpy.data.objects.new('Curve.006', cu_curve_006)
ob_curve_008 = bpy.data.objects.new('Curve.008', cu_curve_008)
ob_curve_010 = bpy.data.objects.new('Curve.010', cu_curve_010)
ob_curve_012 = bpy.data.objects.new('Curve.012', cu_curve_012)
ob_curve_013 = bpy.data.objects.new('Curve.013', cu_curve_013)
ob_curve_014 = bpy.data.objects.new('Curve.014', cu_curve_014)
ob_curve_015 = bpy.data.objects.new('Curve.015', cu_curve_015)

# ---- transforms, parenting, visibility, modifiers, constraints
ob_plane.location = (0.0, 0.0, 0.0)
ob_plane.scale = (25.84, 25.84, 25.84)
_m = ob_plane.modifiers.new('Bevel', 'BEVEL')
_m.width = 0.54
_m.width_pct = 0.54
_m.segments = 30
ob_camera.location = (-1.846, -23.62, 6.445)
ob_camera.rotation_euler = (1.453, -0.01371, -0.09722)
ob_plane_001.location = (0.0, -4.255, 11.2)
ob_plane_001.rotation_euler = (0.3522, -0.0, 0.0)
ob_plane_001.scale = (3.867, 3.867, 3.867)
ob_curve.parent = ob_curve_014
ob_curve.matrix_parent_inverse = Matrix(((0.02094, 0.0, 0.0, -0.02541), (0.0, -9.155e-10, 0.02094, -0.1388), (-0.0, -0.02094, -9.155e-10, 6.588e-10), (-0.0, 0.0, -0.0, 1.0)))
ob_curve.location = (0.3206, -3.335e-07, 2.766)
ob_curve.rotation_euler = (1.571, -0.0, 0.0)
ob_curve.scale = (47.74, 47.74, 47.74)
ob_curve_001.parent = ob_curve_014
ob_curve_001.matrix_parent_inverse = Matrix(((0.02094, 0.0, 0.0, -0.02541), (0.0, -9.155e-10, 0.02094, -0.1388), (-0.0, -0.02094, -9.155e-10, 6.588e-10), (-0.0, 0.0, -0.0, 1.0)))
ob_curve_001.location = (0.3206, -6.227e-07, 4.542)
ob_curve_001.rotation_euler = (1.571, -0.0, 0.0)
ob_curve_001.scale = (47.74, 47.74, 47.74)
ob_curve_004.parent = ob_curve_014
ob_curve_004.matrix_parent_inverse = Matrix(((0.02094, 0.0, 0.0, -0.02541), (0.0, -9.155e-10, 0.02094, -0.1388), (-0.0, -0.02094, -9.155e-10, 6.588e-10), (-0.0, 0.0, -0.0, 1.0)))
ob_curve_004.location = (0.3201, -8.057e-07, 5.665)
ob_curve_004.rotation_euler = (1.571, -0.0, 0.0)
ob_curve_004.scale = (47.74, 47.74, 47.74)
ob_curve_006.parent = ob_curve_014
ob_curve_006.matrix_parent_inverse = Matrix(((0.02094, 0.0, 0.0, -0.02541), (0.0, -9.155e-10, 0.02094, -0.1388), (-0.0, -0.02094, -9.155e-10, 6.588e-10), (-0.0, 0.0, -0.0, 1.0)))
ob_curve_006.location = (0.3206, -1.142e-07, 1.42)
ob_curve_006.rotation_euler = (1.571, -0.0, 0.0)
ob_curve_006.scale = (47.74, 47.74, 47.74)
ob_curve_008.parent = ob_curve_014
ob_curve_008.matrix_parent_inverse = Matrix(((0.02094, 0.0, 0.0, -0.02541), (0.0, -9.155e-10, 0.02094, -0.1388), (-0.0, -0.02094, -9.155e-10, 6.588e-10), (-0.0, 0.0, -0.0, 1.0)))
ob_curve_008.location = (0.5268, -3.722e-07, 3.004)
ob_curve_008.rotation_euler = (1.571, -0.0, 0.0)
ob_curve_008.scale = (47.74, 47.74, 47.74)
ob_curve_010.parent = ob_curve_014
ob_curve_010.matrix_parent_inverse = Matrix(((0.02094, 0.0, 0.0, -0.02541), (0.0, -9.155e-10, 0.02094, -0.1388), (-0.0, -0.02094, -9.155e-10, 6.588e-10), (-0.0, 0.0, -0.0, 1.0)))
ob_curve_010.location = (-0.7919, -4.067e-07, 3.216)
ob_curve_010.rotation_euler = (1.571, -0.0, 0.0)
ob_curve_010.scale = (47.74, 47.74, 47.74)
ob_curve_012.parent = ob_curve_014
ob_curve_012.matrix_parent_inverse = Matrix(((0.02094, 0.0, 0.0, -0.02541), (0.0, -9.155e-10, 0.02094, -0.1388), (-0.0, -0.02094, -9.155e-10, 6.588e-10), (-0.0, 0.0, -0.0, 1.0)))
ob_curve_012.location = (-0.5742, -9.621e-07, 6.625)
ob_curve_012.rotation_euler = (1.571, -0.0, 0.0)
ob_curve_012.scale = (47.74, 47.74, 47.74)
ob_curve_013.parent = ob_curve_014
ob_curve_013.matrix_parent_inverse = Matrix(((0.02094, 0.0, 0.0, -0.02541), (0.0, -9.155e-10, 0.02094, -0.1388), (-0.0, -0.02094, -9.155e-10, 6.588e-10), (-0.0, 0.0, -0.0, 1.0)))
ob_curve_013.location = (0.3194, -9.661e-07, 6.65)
ob_curve_013.rotation_euler = (1.571, -0.0, 0.0)
ob_curve_013.scale = (47.74, 47.74, 47.74)
ob_curve_014.location = (1.213, -2.582e-07, 5.972)
ob_curve_014.rotation_euler = (7.387, 0.1289, 0.2498)
ob_curve_014.scale = (47.74, 47.74, 47.74)
ob_curve_015.parent = ob_curve_014
ob_curve_015.matrix_parent_inverse = Matrix(((0.02094, 0.0, 0.0, -0.02541), (0.0, -9.155e-10, 0.02094, -0.1388), (-0.0, -0.02094, -9.155e-10, 6.588e-10), (-0.0, 0.0, -0.0, 1.0)))
ob_curve_015.location = (0.06087, -4.527e-07, 3.498)
ob_curve_015.rotation_euler = (1.571, -0.0, 0.0)
ob_curve_015.scale = (47.74, 47.74, 47.74)
_m = ob_curve_015.modifiers.new('EdgeSplit', 'EDGE_SPLIT')

# ---- collection membership
col_collection.objects.link(ob_plane)
col_collection.objects.link(ob_camera)
col_collection.objects.link(ob_plane_001)
col_hamburger_svg.objects.link(ob_curve)
col_hamburger_svg.objects.link(ob_curve_001)
col_hamburger_svg.objects.link(ob_curve_004)
col_hamburger_svg.objects.link(ob_curve_006)
col_hamburger_svg.objects.link(ob_curve_008)
col_hamburger_svg.objects.link(ob_curve_010)
col_hamburger_svg.objects.link(ob_curve_012)
col_hamburger_svg.objects.link(ob_curve_013)
col_hamburger_svg.objects.link(ob_curve_014)
col_hamburger_svg.objects.link(ob_curve_015)

# ---- scene / render settings (as saved in the file)
scene.camera = ob_camera
scene.frame_start = 1; scene.frame_end = 250; scene.frame_set(1)
scene.render.engine = 'CYCLES'
scene.render.resolution_x = 3840
scene.render.resolution_y = 2160
scene.render.resolution_percentage = 200
scene.render.use_border = True
scene.cycles.samples = 256
scene.cycles.sampling_pattern = 'TABULATED_SOBOL'
scene.cycles.use_light_tree = False
scene.view_settings.view_transform = 'Filmic'
bpy.context.view_layer.update()
